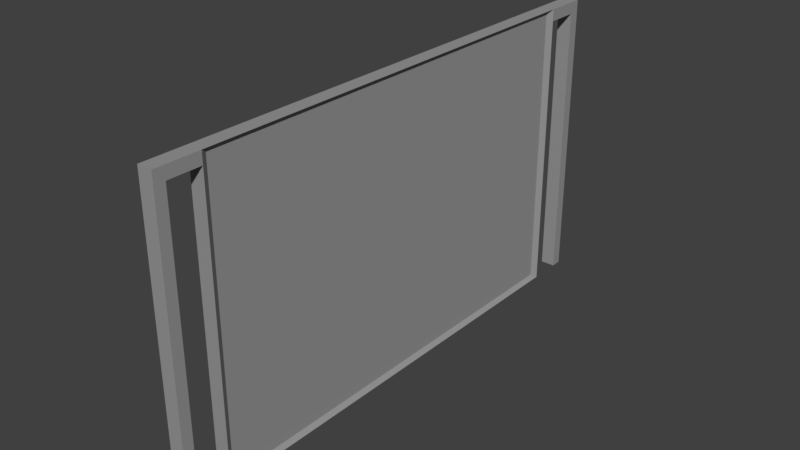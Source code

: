 # Source: handheldMenu.blend  (saved by Blender 2.79.0; exported with 4.5.12 LTS)
import bpy
from mathutils import Matrix  # noqa: F401  (used for matrix-valued properties, if any)

bpy.ops.wm.read_factory_settings(use_empty=True)
scene = bpy.context.scene
scene.name = 'Scene'

# ---- collections
col_collection_1 = bpy.data.collections.new('Collection 1'); scene.collection.children.link(col_collection_1)

# ---- materials (node trees are filled in below, after node groups)
mat_panelmat = bpy.data.materials.new('PanelMat')
mat_panelmat.alpha_threshold = 0.0
mat_panelmat.use_transparent_shadow = False
mat_panelmat.diffuse_color = (0.3185, 0.3185, 0.3185, 1.0)
mat_panelmat.roughness = 0.5
mat_panelmat.specular_intensity = 0.0
mat_panelmat.line_color = (0.0, 0.0, 0.0, 1.0)

# ---- material node trees

# ---- world
world_world = bpy.data.worlds.new('World'); scene.world = world_world
world_world.color = (0.05088, 0.05088, 0.05088)
world_world.use_sun_shadow = False
world_world.sun_shadow_jitter_overblur = 0.0
world_world.cycles.sampling_method = 'MANUAL'

# ---- meshes
me_cube = bpy.data.meshes.new('Cube')
me_cube.from_pydata([(0.02, -0.6, -0.4), (-0.02, -0.6, -0.4), (0.02, -0.6, 0.4), (-0.02, -0.6, 0.4), (0.01007, -0.5826, -0.3884), (0.01007, -0.5826, 0.3884), (-0.02, -0.6, 0.3674), (0.02, -0.6, 0.3679), (0.02, -0.6, -0.4), (-0.02, -0.6, -0.4), (0.02, -0.6, 0.3679), (0.02, -0.6, 0.4), (-0.02, -0.6, 0.3674), (-0.02, -0.6, 0.4), (0.02, -0.6891, 0.3679), (0.02, -0.6891, 0.4), (-0.02, -0.6891, 0.3674), (-0.02, -0.6891, 0.4), (0.02, -0.718, 0.3679), (0.02, -0.718, 0.4), (-0.02, -0.718, 0.3674), (-0.02, -0.718, 0.4), (-0.01971, -0.6891, -0.4003), (0.02029, -0.6891, -0.3998), (-0.01971, -0.718, -0.4003), (0.02029, -0.718, -0.3998), (0.02, -3.576e-08, -0.4), (-0.02, 1.788e-07, -0.4), (0.02, -3.219e-07, 0.4), (-0.02, 1.073e-07, 0.4), (0.01007, 0.0, -0.3884), (0.01007, -3.219e-07, 0.3884)], [], [(26, 0, 1, 27), (28, 29, 3, 2), (28, 2, 5, 31), (0, 7, 10, 8), (30, 31, 5, 4), (2, 7, 0, 4, 5), (27, 1, 6, 3, 29), (8, 10, 12, 9), (1, 0, 8, 9), (13, 12, 16, 17), (2, 3, 13, 11), (3, 6, 12, 13), (7, 2, 11, 10), (6, 1, 9, 12), (17, 16, 20, 21), (11, 13, 17, 15), (10, 11, 15, 14), (12, 10, 14, 16), (20, 18, 19, 21), (15, 17, 21, 19), (14, 15, 19, 18), (20, 16, 22, 24), (22, 23, 25, 24), (14, 18, 25, 23), (18, 20, 24, 25), (16, 14, 23, 22), (0, 26, 30, 4)])
_uv = me_cube.uv_layers.new(name='UVMap')
_uv.uv.foreach_set('vector', [0.0, 0.0, 0.0, 0.0, 0.0, 0.0, 0.0, 0.0, 0.0, 0.0, 0.0, 0.0, 0.0, 0.0, 0.0, 0.0, 0.0, 0.0, 0.0, 0.0, 0.0, 0.0, 0.0, 0.0, 0.0, 0.0, 0.0, 0.0, 0.0, 0.0, 0.0, 0.0, 0.0, 0.0, 0.0, 0.0, 0.0, 0.0, 0.0, 0.0, 0.0, 0.0, 0.0, 0.0, 0.0, 0.0, 0.0, 0.0, 0.0, 0.0, 0.0, 0.0, 0.0, 0.0, 0.0, 0.0, 0.0, 0.0, 0.0, 0.0, 0.0, 0.0, 0.0, 0.0, 0.0, 0.0, 0.0, 0.0, 0.0, 0.0, 0.0, 0.0, 0.0, 0.0, 0.0, 0.0, 0.0, 0.0, 0.0, 0.0, 0.0, 0.0, 0.0, 0.0, 0.0, 0.0, 0.0, 0.0, 0.0, 0.0, 0.0, 0.0, 0.0, 0.0, 0.0, 0.0, 0.0, 0.0, 0.0, 0.0, 0.0, 0.0, 0.0, 0.0, 0.0, 0.0, 0.0, 0.0, 0.0, 0.0, 0.0, 0.0, 0.0, 0.0, 0.0, 0.0, 0.0, 0.0, 0.0, 0.0, 0.0, 0.0, 0.0, 0.0, 0.0, 0.0, 0.0, 0.0, 0.0, 0.0, 0.0, 0.0, 0.0, 0.0, 0.0, 0.0, 0.0, 0.0, 0.0, 0.0, 0.0, 0.0, 0.0, 0.0, 0.0, 0.0, 0.0, 0.0, 0.0, 0.0, 0.0, 0.0, 0.0, 0.0, 0.0, 0.0, 0.0, 0.0, 0.0, 0.0, 0.0, 0.0, 0.0, 0.0, 0.0, 0.0, 0.0, 0.0, 0.0, 0.0, 0.0, 0.0, 0.0, 0.0, 0.0, 0.0, 0.0, 0.0, 0.0, 0.0, 0.0, 0.0, 0.0, 0.0, 0.0, 0.0, 0.0, 0.0, 0.0, 0.0, 0.0, 0.0, 0.0, 0.0, 0.0, 0.0, 0.0, 0.0, 0.0, 0.0, 0.0, 0.0, 0.0, 0.0, 0.0, 0.0, 0.0, 0.0, 0.0, 0.0, 0.0, 0.0, 0.0, 0.0, 0.0, 0.0, 0.0, 0.0, 0.0, 0.0])
me_cube.materials.append(mat_panelmat)
me_cube.use_remesh_preserve_volume = False
me_cube.use_remesh_preserve_attributes = False
me_cube.use_mirror_vertex_groups = False
me_cube.update()

# ---- objects
ob_panel = bpy.data.objects.new('Panel', me_cube)

# ---- transforms, parenting, visibility, modifiers, constraints
ob_panel.location = (0.0, 0.0, 0.4)
ob_panel.lock_rotations_4d = False
ob_panel.empty_display_type = 'ARROWS'
ob_panel.lineart.crease_threshold = 0.0
_m = ob_panel.modifiers.new('Mirror', 'MIRROR')
_m.use_axis = (False, True, False)

# ---- collection membership
col_collection_1.objects.link(ob_panel)

# ---- scene / render settings (as saved in the file)
scene.frame_start = 1; scene.frame_end = 250; scene.frame_set(1)
scene.render.engine = 'BLENDER_EEVEE_NEXT'
scene.render.resolution_percentage = 50
scene.render.dither_intensity = 0.0
scene.cycles.use_denoising = False
scene.cycles.samples = 128
scene.cycles.sampling_pattern = 'TABULATED_SOBOL'
scene.cycles.use_adaptive_sampling = False
scene.cycles.use_light_tree = False
scene.cycles.blur_glossy = 0.0
scene.cycles.sample_clamp_indirect = 0.0
scene.view_settings.view_transform = 'Standard'
bpy.context.view_layer.update()

# ---- added for rendering (the .blend has no active camera and no usable light): camera, sun
cam_auto = bpy.data.cameras.new('AutoCamera')
cam_auto.lens = 50.0
cam_auto.sensor_width = 36.0
cam_auto.clip_end = 1000.0
ob_auto_camera = bpy.data.objects.new('AutoCamera', cam_auto)
scene.collection.objects.link(ob_auto_camera)
ob_auto_camera.location = (1.52164, -1.8258, 1.61706)
ob_auto_camera.rotation_euler = (1.09748, -7.21219e-08, 0.694738)
scene.camera = ob_auto_camera
light_auto_sun = bpy.data.lights.new('AutoSun', 'SUN')
light_auto_sun.energy = 3.0
light_auto_sun.angle = 0.0523599
ob_auto_sun = bpy.data.objects.new('AutoSun', light_auto_sun)
scene.collection.objects.link(ob_auto_sun)
ob_auto_sun.rotation_euler = (0.872665, 0.174533, 0.523599)
bpy.context.view_layer.update()
